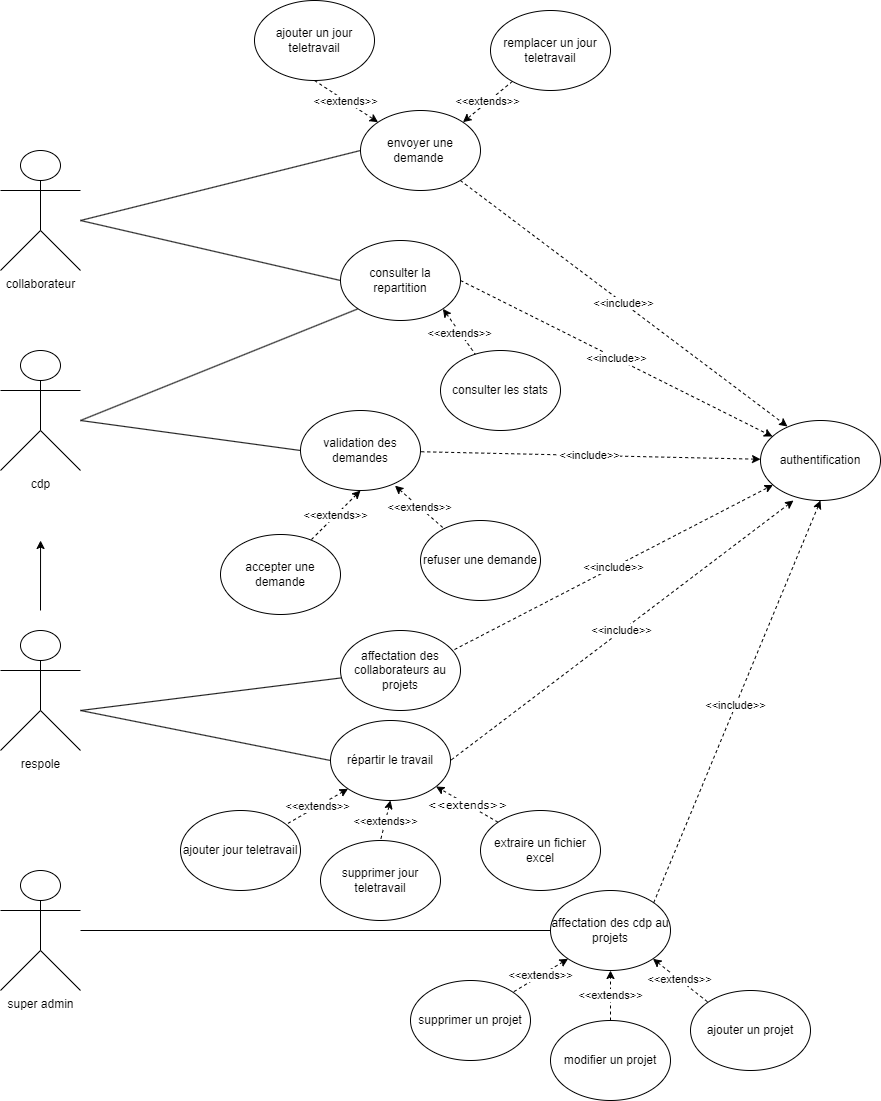

The diagram above was exported from draw.io. Its source (the exported page's mxGraphModel, read from the mxfile embedded in the PNG):
<mxGraphModel dx="1671" dy="967" grid="1" gridSize="10" guides="1" tooltips="1" connect="1" arrows="1" fold="1" page="1" pageScale="1" pageWidth="827" pageHeight="1169" math="0" shadow="0">
  <root>
    <mxCell id="0" />
    <mxCell id="1" parent="0" />
    <mxCell id="Tt43EraUSokEdcA6UoU3-1" value="collaborateur" style="shape=umlActor;verticalLabelPosition=bottom;verticalAlign=top;html=1;outlineConnect=0;" parent="1" vertex="1">
      <mxGeometry x="40" y="160" width="80" height="120" as="geometry" />
    </mxCell>
    <mxCell id="Tt43EraUSokEdcA6UoU3-6" value="respole" style="shape=umlActor;verticalLabelPosition=bottom;verticalAlign=top;html=1;outlineConnect=0;" parent="1" vertex="1">
      <mxGeometry x="40" y="640" width="80" height="120" as="geometry" />
    </mxCell>
    <mxCell id="Tt43EraUSokEdcA6UoU3-64" style="edgeStyle=none;rounded=0;orthogonalLoop=1;jettySize=auto;html=1;startArrow=none;startFill=0;endArrow=classic;endFill=1;" parent="1" edge="1">
      <mxGeometry relative="1" as="geometry">
        <mxPoint x="80.05882352941171" y="549.9999999999998" as="targetPoint" />
        <mxPoint x="80" y="620" as="sourcePoint" />
      </mxGeometry>
    </mxCell>
    <mxCell id="Tt43EraUSokEdcA6UoU3-7" value="cdp" style="shape=umlActor;verticalLabelPosition=bottom;verticalAlign=top;html=1;outlineConnect=0;" parent="1" vertex="1">
      <mxGeometry x="40" y="360" width="80" height="120" as="geometry" />
    </mxCell>
    <mxCell id="Tt43EraUSokEdcA6UoU3-8" value="super admin" style="shape=umlActor;verticalLabelPosition=bottom;verticalAlign=top;html=1;outlineConnect=0;" parent="1" vertex="1">
      <mxGeometry x="40" y="880" width="80" height="120" as="geometry" />
    </mxCell>
    <mxCell id="Tt43EraUSokEdcA6UoU3-25" value="&amp;lt;&amp;lt;include&amp;gt;&amp;gt;" style="edgeStyle=none;rounded=0;orthogonalLoop=1;jettySize=auto;html=1;exitX=0.275;exitY=1;exitDx=0;exitDy=0;entryX=1;entryY=0.5;entryDx=0;entryDy=0;dashed=1;endArrow=none;endFill=0;verticalAlign=middle;exitPerimeter=0;startArrow=classic;startFill=1;" parent="1" source="Tt43EraUSokEdcA6UoU3-9" target="Tt43EraUSokEdcA6UoU3-10" edge="1">
      <mxGeometry relative="1" as="geometry" />
    </mxCell>
    <mxCell id="Tt43EraUSokEdcA6UoU3-31" value="&amp;lt;&amp;lt;include&amp;gt;&amp;gt;" style="edgeStyle=none;rounded=0;orthogonalLoop=1;jettySize=auto;html=1;dashed=1;endArrow=none;endFill=0;startArrow=classic;startFill=1;" parent="1" source="Tt43EraUSokEdcA6UoU3-9" target="Tt43EraUSokEdcA6UoU3-15" edge="1">
      <mxGeometry relative="1" as="geometry" />
    </mxCell>
    <mxCell id="Tt43EraUSokEdcA6UoU3-32" value="&amp;lt;&amp;lt;include&amp;gt;&amp;gt;" style="edgeStyle=none;rounded=0;orthogonalLoop=1;jettySize=auto;html=1;exitX=0.5;exitY=1;exitDx=0;exitDy=0;entryX=0.833;entryY=0.25;entryDx=0;entryDy=0;entryPerimeter=0;dashed=1;endArrow=none;endFill=0;startArrow=classic;startFill=1;" parent="1" source="Tt43EraUSokEdcA6UoU3-9" target="Tt43EraUSokEdcA6UoU3-20" edge="1">
      <mxGeometry relative="1" as="geometry" />
    </mxCell>
    <mxCell id="Tt43EraUSokEdcA6UoU3-9" value="authentification" style="ellipse;whiteSpace=wrap;html=1;" parent="1" vertex="1">
      <mxGeometry x="800" y="430" width="120" height="80" as="geometry" />
    </mxCell>
    <mxCell id="Tt43EraUSokEdcA6UoU3-45" style="edgeStyle=none;rounded=0;orthogonalLoop=1;jettySize=auto;html=1;exitX=0;exitY=0.5;exitDx=0;exitDy=0;startArrow=none;startFill=0;endArrow=none;endFill=0;" parent="1" source="Tt43EraUSokEdcA6UoU3-10" edge="1">
      <mxGeometry relative="1" as="geometry">
        <mxPoint x="120" y="720" as="targetPoint" />
      </mxGeometry>
    </mxCell>
    <mxCell id="Tt43EraUSokEdcA6UoU3-62" value="&amp;lt;&amp;lt;extends&amp;gt;&amp;gt;" style="edgeStyle=none;rounded=0;orthogonalLoop=1;jettySize=auto;html=1;exitX=0.5;exitY=1;exitDx=0;exitDy=0;entryX=0.5;entryY=0;entryDx=0;entryDy=0;startArrow=classic;startFill=1;endArrow=none;endFill=0;dashed=1;" parent="1" source="Tt43EraUSokEdcA6UoU3-10" target="Tt43EraUSokEdcA6UoU3-61" edge="1">
      <mxGeometry relative="1" as="geometry" />
    </mxCell>
    <mxCell id="Tt43EraUSokEdcA6UoU3-63" value="&amp;lt;&amp;lt;extends&amp;gt;&amp;gt;" style="edgeStyle=none;rounded=0;orthogonalLoop=1;jettySize=auto;html=1;exitX=0;exitY=1;exitDx=0;exitDy=0;dashed=1;startArrow=classic;startFill=1;endArrow=none;endFill=0;" parent="1" source="Tt43EraUSokEdcA6UoU3-10" target="Tt43EraUSokEdcA6UoU3-60" edge="1">
      <mxGeometry relative="1" as="geometry" />
    </mxCell>
    <mxCell id="Tt43EraUSokEdcA6UoU3-10" value="répartir le travail" style="ellipse;whiteSpace=wrap;html=1;" parent="1" vertex="1">
      <mxGeometry x="370" y="730" width="120" height="80" as="geometry" />
    </mxCell>
    <mxCell id="Tt43EraUSokEdcA6UoU3-35" value="&amp;lt;&amp;lt;include&amp;gt;&amp;gt;" style="edgeStyle=none;rounded=0;orthogonalLoop=1;jettySize=auto;html=1;dashed=1;endArrow=classic;endFill=1;startArrow=none;startFill=0;exitX=0.95;exitY=0.238;exitDx=0;exitDy=0;exitPerimeter=0;" parent="1" target="Tt43EraUSokEdcA6UoU3-9" edge="1" source="Tt43EraUSokEdcA6UoU3-12">
      <mxGeometry relative="1" as="geometry">
        <mxPoint x="490" y="570" as="sourcePoint" />
      </mxGeometry>
    </mxCell>
    <mxCell id="Tt43EraUSokEdcA6UoU3-47" style="edgeStyle=none;rounded=0;orthogonalLoop=1;jettySize=auto;html=1;startArrow=none;startFill=0;endArrow=none;endFill=0;" parent="1" source="Tt43EraUSokEdcA6UoU3-12" edge="1">
      <mxGeometry relative="1" as="geometry">
        <mxPoint x="120" y="720" as="targetPoint" />
      </mxGeometry>
    </mxCell>
    <mxCell id="Tt43EraUSokEdcA6UoU3-12" value="affectation des collaborateurs au projets" style="ellipse;whiteSpace=wrap;html=1;" parent="1" vertex="1">
      <mxGeometry x="380" y="640" width="120" height="80" as="geometry" />
    </mxCell>
    <mxCell id="Tt43EraUSokEdcA6UoU3-44" style="edgeStyle=none;rounded=0;orthogonalLoop=1;jettySize=auto;html=1;exitX=0;exitY=0.5;exitDx=0;exitDy=0;startArrow=none;startFill=0;endArrow=none;endFill=0;" parent="1" source="Tt43EraUSokEdcA6UoU3-19" edge="1">
      <mxGeometry relative="1" as="geometry">
        <mxPoint x="119.99999999999977" y="230" as="targetPoint" />
      </mxGeometry>
    </mxCell>
    <mxCell id="Tt43EraUSokEdcA6UoU3-13" value="consulter les stats" style="ellipse;whiteSpace=wrap;html=1;" parent="1" vertex="1">
      <mxGeometry x="480" y="360" width="120" height="80" as="geometry" />
    </mxCell>
    <mxCell id="Tt43EraUSokEdcA6UoU3-41" value="&amp;lt;&amp;lt;include&amp;gt;&amp;gt;" style="edgeStyle=none;rounded=0;orthogonalLoop=1;jettySize=auto;html=1;entryX=0.225;entryY=0.075;entryDx=0;entryDy=0;dashed=1;startArrow=none;startFill=0;endArrow=classic;endFill=1;entryPerimeter=0;" parent="1" source="Tt43EraUSokEdcA6UoU3-14" target="Tt43EraUSokEdcA6UoU3-9" edge="1">
      <mxGeometry relative="1" as="geometry" />
    </mxCell>
    <mxCell id="Tt43EraUSokEdcA6UoU3-42" style="edgeStyle=none;rounded=0;orthogonalLoop=1;jettySize=auto;html=1;exitX=0;exitY=0.5;exitDx=0;exitDy=0;startArrow=none;startFill=0;endArrow=none;endFill=0;" parent="1" source="Tt43EraUSokEdcA6UoU3-14" edge="1">
      <mxGeometry relative="1" as="geometry">
        <mxPoint x="120" y="230" as="targetPoint" />
      </mxGeometry>
    </mxCell>
    <mxCell id="Tt43EraUSokEdcA6UoU3-14" value="envoyer une demande&amp;nbsp;" style="ellipse;whiteSpace=wrap;html=1;" parent="1" vertex="1">
      <mxGeometry x="400" y="120" width="120" height="80" as="geometry" />
    </mxCell>
    <mxCell id="Tt43EraUSokEdcA6UoU3-28" value="&amp;lt;&amp;lt;extends&amp;gt;&amp;gt;" style="edgeStyle=none;rounded=0;orthogonalLoop=1;jettySize=auto;html=1;entryX=0.75;entryY=0.075;entryDx=0;entryDy=0;dashed=1;endArrow=none;endFill=0;exitX=0.5;exitY=1;exitDx=0;exitDy=0;startArrow=classic;startFill=1;entryPerimeter=0;" parent="1" source="Tt43EraUSokEdcA6UoU3-15" target="Tt43EraUSokEdcA6UoU3-16" edge="1">
      <mxGeometry x="-0.0112" relative="1" as="geometry">
        <mxPoint as="offset" />
      </mxGeometry>
    </mxCell>
    <mxCell id="Tt43EraUSokEdcA6UoU3-49" style="edgeStyle=none;rounded=0;orthogonalLoop=1;jettySize=auto;html=1;exitX=0;exitY=0.5;exitDx=0;exitDy=0;startArrow=none;startFill=0;endArrow=none;endFill=0;" parent="1" source="Tt43EraUSokEdcA6UoU3-15" edge="1">
      <mxGeometry relative="1" as="geometry">
        <mxPoint x="120" y="430" as="targetPoint" />
      </mxGeometry>
    </mxCell>
    <mxCell id="Tt43EraUSokEdcA6UoU3-67" value="&amp;lt;&amp;lt;extends&amp;gt;&amp;gt;" style="edgeStyle=none;rounded=0;orthogonalLoop=1;jettySize=auto;html=1;exitX=0.787;exitY=0.94;exitDx=0;exitDy=0;startArrow=classic;startFill=1;endArrow=none;endFill=0;dashed=1;exitPerimeter=0;" parent="1" source="Tt43EraUSokEdcA6UoU3-15" target="Tt43EraUSokEdcA6UoU3-17" edge="1">
      <mxGeometry relative="1" as="geometry" />
    </mxCell>
    <mxCell id="Tt43EraUSokEdcA6UoU3-15" value="validation des demandes" style="ellipse;whiteSpace=wrap;html=1;" parent="1" vertex="1">
      <mxGeometry x="340" y="420" width="120" height="80" as="geometry" />
    </mxCell>
    <mxCell id="Tt43EraUSokEdcA6UoU3-16" value="accepter une demande" style="ellipse;whiteSpace=wrap;html=1;" parent="1" vertex="1">
      <mxGeometry x="260" y="544" width="120" height="80" as="geometry" />
    </mxCell>
    <mxCell id="Tt43EraUSokEdcA6UoU3-48" style="edgeStyle=none;rounded=0;orthogonalLoop=1;jettySize=auto;html=1;exitX=0;exitY=1;exitDx=0;exitDy=0;startArrow=none;startFill=0;endArrow=none;endFill=0;" parent="1" source="Tt43EraUSokEdcA6UoU3-19" edge="1">
      <mxGeometry relative="1" as="geometry">
        <mxPoint x="120" y="430" as="targetPoint" />
      </mxGeometry>
    </mxCell>
    <mxCell id="Tt43EraUSokEdcA6UoU3-68" value="&amp;lt;&amp;lt;extends&amp;gt;&amp;gt;" style="edgeStyle=none;rounded=0;orthogonalLoop=1;jettySize=auto;html=1;exitX=1;exitY=1;exitDx=0;exitDy=0;dashed=1;startArrow=classic;startFill=1;endArrow=none;endFill=0;" parent="1" source="Tt43EraUSokEdcA6UoU3-19" target="Tt43EraUSokEdcA6UoU3-13" edge="1">
      <mxGeometry x="0.0502" y="-1" relative="1" as="geometry">
        <mxPoint as="offset" />
      </mxGeometry>
    </mxCell>
    <mxCell id="Tt43EraUSokEdcA6UoU3-70" value="&amp;lt;&amp;lt;include&amp;gt;&amp;gt;" style="edgeStyle=none;rounded=0;orthogonalLoop=1;jettySize=auto;html=1;exitX=1;exitY=0.5;exitDx=0;exitDy=0;dashed=1;startArrow=none;startFill=0;endArrow=classic;endFill=1;" parent="1" source="Tt43EraUSokEdcA6UoU3-19" target="Tt43EraUSokEdcA6UoU3-9" edge="1">
      <mxGeometry relative="1" as="geometry" />
    </mxCell>
    <mxCell id="Tt43EraUSokEdcA6UoU3-19" value="consulter la repartition&lt;br&gt;" style="ellipse;whiteSpace=wrap;html=1;" parent="1" vertex="1">
      <mxGeometry x="380" y="250" width="120" height="80" as="geometry" />
    </mxCell>
    <mxCell id="Tt43EraUSokEdcA6UoU3-51" style="edgeStyle=none;rounded=0;orthogonalLoop=1;jettySize=auto;html=1;exitX=0;exitY=0.5;exitDx=0;exitDy=0;startArrow=none;startFill=0;endArrow=none;endFill=0;" parent="1" source="Tt43EraUSokEdcA6UoU3-20" target="Tt43EraUSokEdcA6UoU3-8" edge="1">
      <mxGeometry relative="1" as="geometry" />
    </mxCell>
    <mxCell id="Tt43EraUSokEdcA6UoU3-57" value="&amp;lt;&amp;lt;extends&amp;gt;&amp;gt;" style="edgeStyle=none;rounded=0;orthogonalLoop=1;jettySize=auto;html=1;exitX=0;exitY=1;exitDx=0;exitDy=0;entryX=1;entryY=0;entryDx=0;entryDy=0;dashed=1;startArrow=classic;startFill=1;endArrow=none;endFill=0;" parent="1" source="Tt43EraUSokEdcA6UoU3-20" target="Tt43EraUSokEdcA6UoU3-54" edge="1">
      <mxGeometry x="0.0012" relative="1" as="geometry">
        <mxPoint as="offset" />
      </mxGeometry>
    </mxCell>
    <mxCell id="Tt43EraUSokEdcA6UoU3-20" value="affectation des cdp au projets" style="ellipse;whiteSpace=wrap;html=1;" parent="1" vertex="1">
      <mxGeometry x="590" y="900" width="120" height="80" as="geometry" />
    </mxCell>
    <mxCell id="Tt43EraUSokEdcA6UoU3-33" style="edgeStyle=none;rounded=0;orthogonalLoop=1;jettySize=auto;html=1;exitX=0;exitY=1;exitDx=0;exitDy=0;dashed=1;endArrow=classic;endFill=1;" parent="1" source="Tt43EraUSokEdcA6UoU3-19" target="Tt43EraUSokEdcA6UoU3-19" edge="1">
      <mxGeometry relative="1" as="geometry" />
    </mxCell>
    <mxCell id="Tt43EraUSokEdcA6UoU3-40" value="&amp;lt;&amp;lt;extends&amp;gt;&amp;gt;" style="edgeStyle=none;rounded=0;orthogonalLoop=1;jettySize=auto;html=1;entryX=1;entryY=0;entryDx=0;entryDy=0;dashed=1;startArrow=none;startFill=0;endArrow=classic;endFill=1;" parent="1" source="Tt43EraUSokEdcA6UoU3-36" target="Tt43EraUSokEdcA6UoU3-14" edge="1">
      <mxGeometry relative="1" as="geometry" />
    </mxCell>
    <mxCell id="Tt43EraUSokEdcA6UoU3-36" value="remplacer un jour teletravail" style="ellipse;whiteSpace=wrap;html=1;" parent="1" vertex="1">
      <mxGeometry x="530" y="20" width="120" height="80" as="geometry" />
    </mxCell>
    <mxCell id="Tt43EraUSokEdcA6UoU3-39" value="&amp;lt;&amp;lt;extends&amp;gt;&amp;gt;" style="edgeStyle=none;rounded=0;orthogonalLoop=1;jettySize=auto;html=1;exitX=0.5;exitY=1;exitDx=0;exitDy=0;entryX=0;entryY=0;entryDx=0;entryDy=0;dashed=1;startArrow=none;startFill=0;endArrow=classic;endFill=1;" parent="1" source="Tt43EraUSokEdcA6UoU3-37" target="Tt43EraUSokEdcA6UoU3-14" edge="1">
      <mxGeometry relative="1" as="geometry" />
    </mxCell>
    <mxCell id="Tt43EraUSokEdcA6UoU3-37" value="ajouter un jour teletravail" style="ellipse;whiteSpace=wrap;html=1;" parent="1" vertex="1">
      <mxGeometry x="294" y="10" width="120" height="80" as="geometry" />
    </mxCell>
    <mxCell id="Tt43EraUSokEdcA6UoU3-52" value="ajouter un projet" style="ellipse;whiteSpace=wrap;html=1;" parent="1" vertex="1">
      <mxGeometry x="730" y="1000" width="120" height="80" as="geometry" />
    </mxCell>
    <mxCell id="Tt43EraUSokEdcA6UoU3-72" value="&amp;lt;&amp;lt;extends&amp;gt;&amp;gt;" style="edgeStyle=none;rounded=0;orthogonalLoop=1;jettySize=auto;html=1;exitX=0.5;exitY=0;exitDx=0;exitDy=0;entryX=0.5;entryY=1;entryDx=0;entryDy=0;dashed=1;startArrow=none;startFill=0;endArrow=classic;endFill=1;" parent="1" source="Tt43EraUSokEdcA6UoU3-53" target="Tt43EraUSokEdcA6UoU3-20" edge="1">
      <mxGeometry relative="1" as="geometry" />
    </mxCell>
    <mxCell id="Tt43EraUSokEdcA6UoU3-53" value="modifier un projet" style="ellipse;whiteSpace=wrap;html=1;" parent="1" vertex="1">
      <mxGeometry x="590" y="1030" width="120" height="80" as="geometry" />
    </mxCell>
    <mxCell id="Tt43EraUSokEdcA6UoU3-54" value="supprimer un projet" style="ellipse;whiteSpace=wrap;html=1;" parent="1" vertex="1">
      <mxGeometry x="450" y="990" width="120" height="80" as="geometry" />
    </mxCell>
    <mxCell id="Tt43EraUSokEdcA6UoU3-55" value="&amp;lt;&amp;lt;extends&amp;gt;&amp;gt;" style="edgeStyle=none;rounded=0;orthogonalLoop=1;jettySize=auto;html=1;entryX=0;entryY=0;entryDx=0;entryDy=0;dashed=1;endArrow=none;endFill=0;exitX=1;exitY=1;exitDx=0;exitDy=0;startArrow=classic;startFill=1;" parent="1" source="Tt43EraUSokEdcA6UoU3-20" target="Tt43EraUSokEdcA6UoU3-52" edge="1">
      <mxGeometry x="-0.0112" relative="1" as="geometry">
        <mxPoint x="770" y="890" as="sourcePoint" />
        <mxPoint x="823.9599999999998" y="846.4000000000001" as="targetPoint" />
        <mxPoint as="offset" />
      </mxGeometry>
    </mxCell>
    <mxCell id="Tt43EraUSokEdcA6UoU3-60" value="ajouter jour teletravail" style="ellipse;whiteSpace=wrap;html=1;" parent="1" vertex="1">
      <mxGeometry x="220" y="820" width="120" height="80" as="geometry" />
    </mxCell>
    <mxCell id="Tt43EraUSokEdcA6UoU3-61" value="supprimer jour teletravail" style="ellipse;whiteSpace=wrap;html=1;" parent="1" vertex="1">
      <mxGeometry x="360" y="850" width="120" height="80" as="geometry" />
    </mxCell>
    <mxCell id="wGH3V34moy1hIbaOSerx-6" value="&amp;lt;&amp;lt;extends&amp;gt;&amp;gt;" style="edgeStyle=none;rounded=0;sketch=0;hachureGap=4;jiggle=2;curveFitting=1;orthogonalLoop=1;jettySize=auto;html=1;exitX=0;exitY=0;exitDx=0;exitDy=0;fontFamily=Verdana;fontSize=11;startArrow=none;startFill=0;endArrow=classic;endFill=1;dashed=1;" parent="1" source="wGH3V34moy1hIbaOSerx-1" target="Tt43EraUSokEdcA6UoU3-10" edge="1">
      <mxGeometry relative="1" as="geometry" />
    </mxCell>
    <mxCell id="wGH3V34moy1hIbaOSerx-1" value="extraire un fichier excel" style="ellipse;whiteSpace=wrap;html=1;" parent="1" vertex="1">
      <mxGeometry x="520" y="820" width="120" height="80" as="geometry" />
    </mxCell>
    <mxCell id="Tt43EraUSokEdcA6UoU3-17" value="refuser une demande" style="ellipse;whiteSpace=wrap;html=1;" parent="1" vertex="1">
      <mxGeometry x="460" y="530" width="120" height="80" as="geometry" />
    </mxCell>
  </root>
</mxGraphModel>